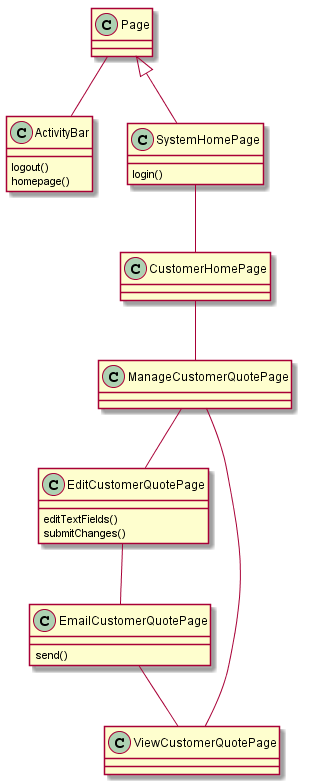

The diagram above was rendered by PlantUML. Its source (embedded in the PNG):
@startuml

class ActivityBar {
    logout()
    homepage()
}
class EditCustomerQuotePage {
    editTextFields()
    submitChanges()
}
class EmailCustomerQuotePage {
    send()
}
class SystemHomePage {
    login()
}
Page -- ActivityBar
Page <|-- SystemHomePage

SystemHomePage -- CustomerHomePage
CustomerHomePage -- ManageCustomerQuotePage
ViewCustomerQuotePage -- ManageCustomerQuotePage
EditCustomerQuotePage -- EmailCustomerQuotePage
EmailCustomerQuotePage -- ViewCustomerQuotePage
ManageCustomerQuotePage -- EditCustomerQuotePage



@enduml